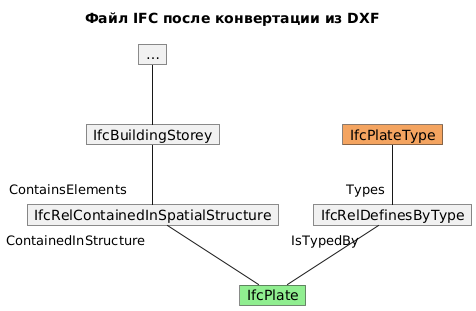

The diagram above was rendered by PlantUML. Its source (embedded in the PNG):
@startuml
skinparam defaultFontName Iosevka

hide members

title
Файл IFC после конвертации из DXF
end title

object "…" as ETC
object IfcBuildingStorey
object IfcPlateType #SandyBrown
object IfcPlate #LightGreen
object "IfcRelContainedInSpatialStructure" as RCISS1
object IfcRelDefinesByType

ETC -- IfcBuildingStorey
IfcBuildingStorey -- "ContainsElements" RCISS1
RCISS1 "ContainedInStructure" -- IfcPlate

IfcPlateType -- "Types" IfcRelDefinesByType
IfcRelDefinesByType "IsTypedBy" -- IfcPlate
@enduml